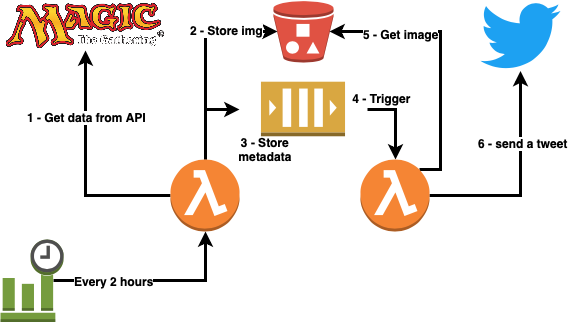

The diagram above was exported from draw.io. Its source (the exported page's mxGraphModel, read from the mxfile embedded in the PNG):
<mxGraphModel dx="1426" dy="740" grid="1" gridSize="10" guides="1" tooltips="1" connect="1" arrows="1" fold="1" page="1" pageScale="1" pageWidth="827" pageHeight="1169" math="0" shadow="0">
  <root>
    <mxCell id="0" />
    <mxCell id="1" parent="0" />
    <mxCell id="2" value="" style="dashed=0;outlineConnect=0;html=1;align=center;labelPosition=center;verticalLabelPosition=bottom;verticalAlign=top;shape=mxgraph.weblogos.twitter;fillColor=#1DA1F2;strokeColor=none" vertex="1" parent="1">
      <mxGeometry x="520" y="121.5" width="80" height="70" as="geometry" />
    </mxCell>
    <mxCell id="3" style="edgeStyle=orthogonalEdgeStyle;rounded=0;orthogonalLoop=1;jettySize=auto;html=1;exitX=1;exitY=0.5;exitDx=0;exitDy=0;strokeWidth=3;" edge="1" source="4" target="19" parent="1">
      <mxGeometry relative="1" as="geometry" />
    </mxCell>
    <mxCell id="4" value="" style="shape=image;html=1;verticalAlign=top;verticalLabelPosition=bottom;labelBackgroundColor=#ffffff;imageAspect=0;aspect=fixed;image=https://cdn2.iconfinder.com/data/icons/amazon-aws-stencils/100/App_Services_copy_Amazon_SQS_Queue-128.png" vertex="1" parent="1">
      <mxGeometry x="279" y="166" width="128" height="128" as="geometry" />
    </mxCell>
    <mxCell id="5" style="edgeStyle=orthogonalEdgeStyle;rounded=0;orthogonalLoop=1;jettySize=auto;html=1;exitX=0;exitY=0.5;exitDx=0;exitDy=0;exitPerimeter=0;entryX=0.5;entryY=1;entryDx=0;entryDy=0;strokeWidth=3;" edge="1" source="10" target="20" parent="1">
      <mxGeometry relative="1" as="geometry" />
    </mxCell>
    <mxCell id="6" value="&lt;b&gt;1 - Get data from API&lt;/b&gt;" style="text;html=1;resizable=0;points=[];align=center;verticalAlign=middle;labelBackgroundColor=#ffffff;" vertex="1" connectable="0" parent="5">
      <mxGeometry x="0.4261" y="-1" relative="1" as="geometry">
        <mxPoint as="offset" />
      </mxGeometry>
    </mxCell>
    <mxCell id="7" style="edgeStyle=orthogonalEdgeStyle;rounded=0;orthogonalLoop=1;jettySize=auto;html=1;exitX=0.5;exitY=0;exitDx=0;exitDy=0;exitPerimeter=0;entryX=0;entryY=0.5;entryDx=0;entryDy=0;strokeWidth=3;" edge="1" source="10" target="4" parent="1">
      <mxGeometry relative="1" as="geometry" />
    </mxCell>
    <mxCell id="8" style="edgeStyle=orthogonalEdgeStyle;rounded=0;orthogonalLoop=1;jettySize=auto;html=1;exitX=0.5;exitY=0;exitDx=0;exitDy=0;exitPerimeter=0;entryX=0.06;entryY=0.5;entryDx=0;entryDy=0;entryPerimeter=0;strokeWidth=3;" edge="1" source="10" target="14" parent="1">
      <mxGeometry relative="1" as="geometry">
        <Array as="points">
          <mxPoint x="245" y="152" />
        </Array>
      </mxGeometry>
    </mxCell>
    <mxCell id="9" value="&lt;b&gt;2 - Store img&lt;/b&gt;" style="text;html=1;resizable=0;points=[];align=center;verticalAlign=middle;labelBackgroundColor=#ffffff;" vertex="1" connectable="0" parent="8">
      <mxGeometry x="0.28" y="-21" relative="1" as="geometry">
        <mxPoint x="21" y="-23" as="offset" />
      </mxGeometry>
    </mxCell>
    <mxCell id="10" value="" style="outlineConnect=0;dashed=0;verticalLabelPosition=bottom;verticalAlign=top;align=center;html=1;shape=mxgraph.aws3.lambda_function;fillColor=#F58534;gradientColor=none;" vertex="1" parent="1">
      <mxGeometry x="210" y="280" width="69" height="72" as="geometry" />
    </mxCell>
    <mxCell id="11" style="edgeStyle=orthogonalEdgeStyle;rounded=0;orthogonalLoop=1;jettySize=auto;html=1;exitX=0.84;exitY=0.5;exitDx=0;exitDy=0;exitPerimeter=0;strokeWidth=3;" edge="1" source="13" target="10" parent="1">
      <mxGeometry relative="1" as="geometry">
        <Array as="points">
          <mxPoint x="245" y="401" />
        </Array>
      </mxGeometry>
    </mxCell>
    <mxCell id="12" value="&lt;b&gt;Every 2 hours&lt;/b&gt;" style="text;html=1;resizable=0;points=[];align=center;verticalAlign=middle;labelBackgroundColor=#ffffff;" vertex="1" connectable="0" parent="11">
      <mxGeometry x="-0.403" relative="1" as="geometry">
        <mxPoint as="offset" />
      </mxGeometry>
    </mxCell>
    <mxCell id="13" value="" style="outlineConnect=0;dashed=0;verticalLabelPosition=bottom;verticalAlign=top;align=center;html=1;shape=mxgraph.aws3.event_time_based;fillColor=#759C3E;gradientColor=none;" vertex="1" parent="1">
      <mxGeometry x="40" y="360" width="63" height="82.5" as="geometry" />
    </mxCell>
    <mxCell id="14" value="" style="outlineConnect=0;dashed=0;verticalLabelPosition=bottom;verticalAlign=top;align=center;html=1;shape=mxgraph.aws3.bucket_with_objects;fillColor=#E05243;gradientColor=none;" vertex="1" parent="1">
      <mxGeometry x="313" y="121.5" width="60" height="61.5" as="geometry" />
    </mxCell>
    <mxCell id="15" style="edgeStyle=orthogonalEdgeStyle;rounded=0;orthogonalLoop=1;jettySize=auto;html=1;exitX=1;exitY=0.5;exitDx=0;exitDy=0;exitPerimeter=0;strokeWidth=3;" edge="1" source="19" target="2" parent="1">
      <mxGeometry relative="1" as="geometry" />
    </mxCell>
    <mxCell id="16" value="&lt;b&gt;6 - send a tweet&lt;/b&gt;" style="text;html=1;resizable=0;points=[];align=center;verticalAlign=middle;labelBackgroundColor=#ffffff;" vertex="1" connectable="0" parent="15">
      <mxGeometry x="0.3364" y="-2" relative="1" as="geometry">
        <mxPoint as="offset" />
      </mxGeometry>
    </mxCell>
    <mxCell id="17" style="edgeStyle=orthogonalEdgeStyle;rounded=0;orthogonalLoop=1;jettySize=auto;html=1;exitX=0.855;exitY=0.145;exitDx=0;exitDy=0;exitPerimeter=0;entryX=0.94;entryY=0.5;entryDx=0;entryDy=0;entryPerimeter=0;strokeWidth=3;" edge="1" source="19" target="14" parent="1">
      <mxGeometry relative="1" as="geometry">
        <Array as="points">
          <mxPoint x="480" y="290" />
          <mxPoint x="480" y="152" />
        </Array>
      </mxGeometry>
    </mxCell>
    <mxCell id="18" value="&lt;b&gt;5 - Get image&lt;/b&gt;" style="text;html=1;resizable=0;points=[];align=center;verticalAlign=middle;labelBackgroundColor=#ffffff;" vertex="1" connectable="0" parent="17">
      <mxGeometry x="0.4741" y="2" relative="1" as="geometry">
        <mxPoint as="offset" />
      </mxGeometry>
    </mxCell>
    <mxCell id="19" value="" style="outlineConnect=0;dashed=0;verticalLabelPosition=bottom;verticalAlign=top;align=center;html=1;shape=mxgraph.aws3.lambda_function;fillColor=#F58534;gradientColor=none;" vertex="1" parent="1">
      <mxGeometry x="400" y="280" width="69" height="72" as="geometry" />
    </mxCell>
    <mxCell id="20" value="" style="shape=image;imageAspect=0;aspect=fixed;verticalLabelPosition=bottom;verticalAlign=top;image=https://upload.wikimedia.org/wikipedia/commons/thumb/3/3f/Magicthegathering-logo.svg/1280px-Magicthegathering-logo.svg.png;" vertex="1" parent="1">
      <mxGeometry x="40" y="122" width="170" height="49" as="geometry" />
    </mxCell>
    <mxCell id="21" value="&lt;b&gt;3 - Store metadata&lt;/b&gt;" style="text;html=1;strokeColor=none;fillColor=none;align=center;verticalAlign=middle;whiteSpace=wrap;rounded=0;" vertex="1" parent="1">
      <mxGeometry x="270" y="260" width="70" height="20" as="geometry" />
    </mxCell>
    <mxCell id="22" value="&lt;b&gt;4 - Trigger&lt;/b&gt;" style="text;html=1;strokeColor=none;fillColor=none;align=center;verticalAlign=middle;whiteSpace=wrap;rounded=0;" vertex="1" parent="1">
      <mxGeometry x="386" y="209" width="70" height="20" as="geometry" />
    </mxCell>
  </root>
</mxGraphModel>